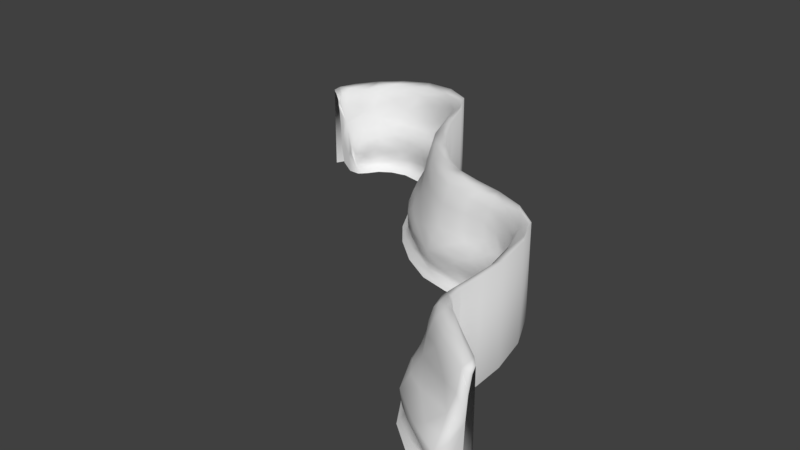 # Source: rockWall_02_meshed.blend  (saved by Blender 2.78.0; exported with 4.5.12 LTS)
import bpy
from mathutils import Matrix  # noqa: F401  (used for matrix-valued properties, if any)

bpy.ops.wm.read_factory_settings(use_empty=True)
scene = bpy.context.scene
scene.name = 'Scene'

# ---- collections
col_collection_1 = bpy.data.collections.new('Collection 1'); scene.collection.children.link(col_collection_1)

# ---- world
world_world = bpy.data.worlds.new('World'); scene.world = world_world
world_world.color = (0.05088, 0.05088, 0.05088)
world_world.use_sun_shadow = False
world_world.sun_shadow_jitter_overblur = 0.0
world_world.cycles.sampling_method = 'MANUAL'

# ---- meshes
me_cube = bpy.data.meshes.new('Cube')
me_cube.from_pydata([(15.69, 9.067, 12.34), (24.15, 5.737, 26.15), (23.14, 11.99, 26.27), (6.891, 13.9, 4.108), (10.04, 13.4, 1.436), (9.552, 12.35, 7.682), (13.37, 16.93, 18.02), (9.877, 19.32, 21.03), (6.535, 13.29, -2.21), (9.748, 13.02, -1.449), (15.28, 19.11, 24.82), (11.73, 22.63, 25.59), (14.21, 8.312, 3.602), (16.52, 4.714, 1.43), (21.36, 5.217, 18.71), (18.75, -12.97, 19.38), (6.329, 22.83, 21.81), (6.557, 23.8, 21.22), (5.244, 18.66, 3.015), (4.673, 16.49, 3.78), (-0.5127, -19.7, 1.64), (6.489, -18.58, 10.66), (-0.3649, -20.02, 8.604), (9.421, -21.38, 18.99), (2.937, -24.01, 23.35), (18.89, -5.903, 14.04), (-10.8, -29.46, 18.7), (-15.46, -33.48, 23.05), (-12.81, -24.69, -1.298), (-18.85, -27.37, -2.08), (-12.89, -34.8, 28.19), (5.889, -17.44, -1.295), (-28.36, -37.99, -1.367), (-34.12, -44.05, -2.228), (-25.73, -47.54, 27.17), (-12.32, -25.39, 8.611), (-12.65, -25.15, 1.611), (-18.21, -28.01, 3.824), (-39.45, -57.41, -2.229), (-28.36, -58.27, 27.3), (-30.2, -63.68, 26.16), (-32.89, -46.82, 11.01), (-32.96, -44.96, 1.574), (-28.43, -38.08, 3.809), (-39.08, -77.85, 14.05), (-38.72, -73.03, 12.38), (-33.75, -81.16, 26.77), (-37.98, -57.6, 9.679), (-38.56, -63.56, 3.499), (-36.39, -63.81, 12.72), (-35.38, -74.22, 18.35), (-36.83, -79.52, 22.0), (-39.8, -73.41, 1.432), (-41.76, -76.49, 3.626), (-74.78, -84.57, 1.438), (-68.99, -84.62, 3.57), (-55.39, -91.42, 27.45), (-56.81, -82.45, -2.156), (-50.09, -81.6, -1.298), (-55.93, -87.91, 18.69), (-47.34, -86.98, 22.69), (-49.98, -81.4, 7.851), (-56.8, -84.43, 10.55), (-91.88, -88.04, 1.818), (-86.58, -85.56, 3.965), (-86.56, -85.78, 8.462), (-68.82, -84.62, -1.436), (-102.8, -97.53, 4.348), (-106.8, -105.6, 1.762), (15.45, -7.286, 2.672), (-101.9, -107.4, 19.0), (-84.21, -94.55, 28.61), (-87.69, -94.41, 27.85), (-85.83, -85.39, -1.466), (-91.88, -86.62, -2.195), (-109.4, -113.7, 1.02), (-108.2, -114.0, 11.6), (-102.4, -115.1, 26.61), (-97.97, -109.5, 27.65), (-106.4, -105.5, 9.582), (-95.35, -102.6, 27.83), (-102.0, -97.31, -1.496), (-107.8, -104.8, -2.227), (19.06, 5.308, 14.04), (14.51, 7.797, -1.475), (15.26, 3.804, -2.198), (13.92, 8.047, 7.183), (15.87, 4.502, 9.28), (19.78, 10.47, 21.68), (14.93, -7.265, 8.954), (9.692, 15.07, 11.83), (21.65, -6.497, 23.07), (23.21, -10.78, 28.26), (4.736, 16.73, 7.213), (6.747, 24.43, 21.91), (6.163, 22.52, 17.43), (6.015, 21.87, 8.331), (5.873, -17.19, 3.846), (15.45, -11.5, 13.0), (14.8, -7.298, -1.726), (-33.41, -61.07, 19.78), (-6.686, -32.77, 29.34), (7.745, -20.05, 13.66), (12.6, -25.0, 29.71), (4.484, -26.0, 28.85), (-1.475, -18.44, -2.152), (-20.6, -43.63, 28.32), (-17.53, -30.72, 11.36), (-27.65, -44.7, 20.08), (-38.64, -63.77, -1.51), (-72.85, -93.53, 28.22), (-28.7, -39.43, 8.636), (-41.09, -72.68, -2.221), (-41.6, -76.15, -1.346), (-32.5, -74.7, 26.09), (-38.97, -63.27, 7.142), (-37.91, -57.38, 1.432), (-49.12, -84.07, 13.69), (-46.13, -90.42, 27.44), (-40.6, -72.68, 7.128), (-41.94, -76.23, 9.327), (-49.78, -81.45, 3.699), (-56.31, -83.83, 1.553), (-72.42, -88.87, 20.21), (-74.57, -82.96, -2.193), (-72.08, -85.24, 9.508), (-96.96, -100.9, 23.03), (-91.01, -89.26, 11.58), (-89.3, -92.75, 23.05), (-85.3, -89.56, 18.31), (-107.3, -114.2, 5.619), (-105.3, -114.6, 18.31), (-103.7, -114.9, 22.1), (-109.7, -113.6, -2.266), (-99.92, -98.95, 12.3), (23.75, 8.604, 26.21), (8.39, 13.76, 2.644), (11.7, 18.07, 19.54), (13.71, 20.73, 25.2), (12.02, 10.87, 7.655), (15.34, 6.632, 2.526), (25.72, 9.916, 27.39), (15.86, 6.401, -0.387), (20.62, 7.738, 20.35), (15.17, -8.598, 11.5), (20.15, -9.869, 21.41), (6.96, 20.99, 20.47), (6.492, 23.47, 21.29), (6.26, 22.75, 19.5), (5.783, 20.82, 5.849), (4.828, 17.08, 4.71), (4.892, 17.36, 6.335), (2.673, -18.49, 2.765), (3.29, -19.48, 9.803), (15.42, -18.41, 20.34), (6.141, -22.66, 21.09), (19.1, -9.344, 15.88), (16.18, -0.5953, -1.899), (15.66, -7.573, -0.03071), (-13.35, -31.62, 20.97), (-15.81, -26.03, -1.654), (10.16, -27.3, 30.54), (6.992, -21.29, 15.4), (8.482, -25.56, 29.27), (11.31, -13.76, -1.563), (1.222, -16.66, -2.901), (2.156, -17.96, -1.761), (-31.16, -40.83, -1.83), (-37.74, -50.89, -2.035), (-23.02, -45.34, 27.73), (-8.331, -35.76, 30.0), (-13.82, -26.13, -0.1794), (-14.33, -30.44, 14.54), (-31.77, -61.67, 24.25), (-33.71, -68.6, 19.52), (-40.59, -60.5, -2.983), (-29.28, -60.87, 26.73), (-30.46, -69.25, 26.16), (-23.29, -32.35, 3.31), (-30.78, -41.68, 2.707), (-41.25, -74.18, -1.807), (-32.92, -77.61, 26.53), (-38.73, -75.22, 13.36), (-38.69, -60.23, 8.192), (-37.88, -60.58, -0.4008), (-34.99, -61.81, 15.13), (-39.43, -68.69, 7.469), (-40.79, -75.04, 2.539), (-72.27, -86.89, 14.1), (-71.89, -84.61, 2.505), (-62.93, -84.85, 2.541), (-51.03, -91.05, 27.54), (-53.67, -82.08, -1.742), (-44.68, -79.06, -1.47), (-51.73, -87.58, 20.9), (-53.29, -84.3, 12.54), (-44.42, -79.42, 3.181), (-52.93, -82.61, 2.643), (-89.41, -86.84, 3.002), (-72.59, -91.12, 25.65), (-80.16, -93.36, 28.31), (-71.64, -83.78, -1.819), (-71.85, -85.0, -0.338), (-64.01, -89.24, 19.96), (-79.91, -84.77, 9.109), (-104.8, -101.6, 3.058), (-105.3, -101.3, 6.936), (-100.7, -103.5, 15.31), (-89.18, -87.37, 9.941), (-87.67, -89.33, 14.43), (-85.62, -94.36, 28.24), (-88.67, -85.92, -1.841), (-93.15, -95.44, 22.04), (-108.6, -113.9, -1.271), (-108.5, -113.9, 2.633), (-104.5, -114.8, 20.1), (-108.3, -114.0, 9.268), (-101.3, -115.3, 26.41), (-101.3, -113.7, 26.95), (-108.8, -111.7, 10.75), (-97.33, -103.2, 26.23), (-104.8, -100.9, -1.86), (13.43, 5.387, -2.907), (21.67, 8.217, 24.48), (15.51, 6.507, 10.91), (14.32, 7.21, 5.578), (17.01, -0.2218, 2.279), (16.46, -0.2297, 9.014), (21.77, -9.288, 26.35), (7.49, 11.77, -2.964), (9.478, 13.8, -0.36), (12.22, 10.89, -1.642), (16.93, 14.57, 19.67), (19.54, 16.63, 25.39), (13.64, 12.64, 12.29), (12.44, 11.4, 2.512), (19.64, 0.1465, 13.81), (25.45, -0.9933, 27.2), (22.62, -0.09329, 20.74), (14.55, 22.99, 26.39), (5.075, 15.23, 4.477), (6.254, 22.86, 4.971), (6.477, 23.83, 18.63), (7.352, 26.7, 25.34), (5.097, 18.04, -3.004), (4.922, 14.83, -0.5351), (11.54, -14.19, 9.403), (25.32, -11.62, 29.48), (13.41, -6.742, -2.917), (-15.56, -26.18, 6.071), (-7.039, -21.9, 2.115), (-6.517, -22.75, 9.266), (-1.553, -29.1, 29.17), (2.417, -18.11, 6.07), (-30.11, -45.25, 14.57), (-23.39, -34.37, 10.02), (-17.19, -39.01, 28.26), (-23.78, -32.02, -1.706), (-28.02, -52.88, 27.24), (-32.16, -52.74, 19.76), (-29.87, -39.77, 6.062), (-37.14, -76.3, 15.62), (-40.7, -74.69, 10.98), (-38.85, -61.88, 5.485), (-44.68, -79.31, 8.758), (-42.86, -81.47, 13.73), (-40.65, -83.88, 21.42), (-38.5, -86.49, 26.78), (-42.73, -74.03, -2.931), (-34.93, -77.31, 24.74), (-41.29, -74.53, 5.503), (-73.16, -96.03, 29.35), (-64.04, -85.64, 9.906), (-64.01, -93.43, 28.04), (-50.03, -92.89, 28.22), (-51.16, -88.94, 25.78), (-51.65, -81.67, 5.757), (-88.08, -85.89, 6.254), (-79.93, -88.44, 19.6), (-71.59, -82.2, -2.941), (-97.44, -91.3, 3.079), (-95.87, -92.71, 11.46), (-91.14, -97.51, 28.03), (-97.25, -90.61, -1.836), (-89.6, -84.76, -2.906), (-88.67, -87.06, -0.2793), (-104.3, -114.8, 4.981), (-103.3, -115.0, 19.64), (-109.1, -113.8, -2.982), (-110.6, -111.2, -2.073), (-104.0, -101.7, -0.3354), (17.3, 7.479, 13.34), (14.95, 5.634, -1.843), (8.123, 12.91, 6.204), (8.975, 13.26, 9.206), (11.29, 16.66, 14.97), (8.007, 13.23, -1.821), (12.31, 19.11, 23.47), (14.88, 6.315, 8.069), (19.93, 6.414, 15.71), (6.003, 16.42, 10.35), (7.878, 23.51, 24.44), (6.548, 23.71, 20.62), (7.067, 25.74, 24.31), (5.971, 21.8, 13.44), (11.77, -13.83, 3.048), (-4.129, -26.28, 21.01), (5.371, -24.3, 27.07), (17.07, -8.876, 13.51), (12.92, -16.72, 13.41), (14.95, -6.997, 5.846), (18.55, -19.99, 29.15), (-21.52, -37.96, 21.06), (-7.448, -21.12, -1.742), (-16.8, -24.7, -2.931), (-9.756, -33.76, 28.76), (-12.75, -32.99, 26.57), (2.992, -18.87, -0.15), (5.354, -19.97, 12.58), (-30.36, -41.72, -0.2228), (-32.6, -40.47, -2.981), (-26.02, -45.39, 25.09), (-14.67, -27.89, 9.984), (-15.48, -26.65, 2.731), (-39.05, -60.63, -1.867), (-39.62, -69.13, -1.884), (-31.03, -43.49, 9.892), (-36.45, -52.03, 9.899), (-21.28, -46.99, 28.97), (-37.04, -68.88, 12.54), (-31.45, -79.0, 27.22), (-36.7, -51.13, 2.026), (-38.26, -60.47, 2.487), (-38.81, -69.17, 2.402), (-26.81, -61.2, 27.91), (-37.39, -60.81, 11.4), (-40.42, -75.01, -0.2743), (-36.09, -76.7, 20.12), (-41.31, -74.3, 8.091), (-80.61, -84.38, 2.594), (-53.59, -80.5, -2.904), (-53.04, -83.07, -0.1959), (-52.32, -85.95, 15.34), (-53.27, -82.71, 9.043), (-85.56, -96.74, 29.37), (-71.19, -84.34, 6.111), (-62.89, -84.11, -1.8), (-80.36, -83.54, -1.821), (-104.7, -112.7, 19.82), (-99.31, -104.1, 21.02), (-87.75, -93.02, 26.26), (-87.5, -91.46, 20.87), (-110.1, -111.4, 2.21), (-103.2, -115.0, 25.51), (-106.3, -114.4, 14.45), (-94.7, -106.9, 27.97), (-103.0, -102.0, 10.93), (-96.72, -106.3, 27.98), (-106.3, -100.5, -2.923), (9.039, 21.32, 23.57), (12.86, 10.64, 9.777), (5.907, 19.92, 14.85), (15.91, -19.69, 26.78), (15.05, -16.63, 15.39), (-4.175, -24.49, 14.07), (9.197, -12.83, -2.925), (-36.37, -51.1, -0.7222), (-22.31, -31.46, 6.616), (0.1512, -31.18, 30.38), (-5.59, -21.54, -0.4771), (-32.8, -70.24, 23.87), (-41.31, -68.69, -2.981), (-37.45, -51.1, 5.829), (-25.28, -53.69, 28.43), (-28.12, -69.6, 27.48), (-38.55, -69.07, -0.3788), (-35.1, -53.76, 13.63), (-39.06, -68.54, 9.961), (-62.35, -87.21, 14.14), (-46.34, -77.61, -2.887), (-44.18, -79.82, 0.3106), (-89.59, -100.1, 29.05), (-81.94, -91.01, 26.03), (-61.31, -84.15, 5.829), (-80.48, -84.78, -0.2586), (-81.33, -86.4, 13.14), (-93.96, -94.65, 16.22), (-105.5, -114.5, -1.0), (-102.3, -115.2, 24.67), (-105.8, -111.2, 14.54), (-103.1, -112.8, 25.77), (5.075, 14.08, -2.996), (6.777, 24.78, 22.89), (9.153, 25.77, 26.12), (6.007, 21.64, -1.008), (11.57, -15.39, 11.84), (19.34, -21.62, 30.3), (14.59, -0.101, -2.902), (-8.212, -20.02, -2.889), (-19.68, -38.71, 26.33), (-24.84, -31.32, -2.979), (-15.43, -41.03, 29.5), (-38.41, -50.68, -2.971), (-30.33, -53.73, 25.31), (-35.34, -69.97, 15.07), (-38.27, -87.42, 27.38), (-39.52, -69.81, 5.022), (-61.83, -90.86, 25.4), (-62.62, -82.2, -2.937), (-92.38, -96.57, 26.04), (-80.55, -82.41, -2.926), (-110.9, -109.9, -2.958), (-98.33, -90.4, -2.898), (17.25, 0.7689, -0.5611), (16.37, 1.63, 5.679), (17.4, 0.1621, 12.03), (21.33, -1.292, 16.49), (23.44, 0.9356, 24.76), (27.6, -0.1521, 28.4), (10.79, 9.439, -2.928), (17.83, 15.22, 23.61), (20.94, 17.87, 26.65), (16.62, 12.93, 15.5), (11.46, 11.32, 5.268), (13.25, 10.95, -0.007427), (5.658, 15.54, 0.4842), (6.126, 14.32, 7.454), (6.268, 23.11, 12.37), (7.28, 26.46, 24.57), (10.25, -14.6, 6.463), (10.83, -15.39, 0.3299), (-7.393, -21.5, 5.375), (-4.649, -28.16, 26.86), (-23.04, -36.92, 14.59), (-22.52, -32.56, 0.0684), (-44.24, -78.42, 6.053), (-44.29, -80.02, 11.75), (-41.71, -82.8, 16.42), (-39.86, -84.88, 25.68), (-63.0, -85.2, -0.2679), (-62.93, -95.67, 29.09), (-79.32, -83.97, 5.442), (-80.71, -95.78, 29.33), (-96.62, -91.61, -0.2582), (-97.36, -90.6, 7.106), (-109.0, -110.2, -0.7383), (-110.6, -111.1, 6.377), (-104.0, -114.9, 12.64), (-99.18, -113.3, 26.85), (25.72, 9.916, -2.982), (10.16, -27.3, -2.982), (-8.331, -35.76, -2.982), (-101.3, -115.3, -2.982), (14.55, 22.99, -2.982), (7.352, 26.7, -2.982), (25.32, -11.62, -2.982), (-73.16, -96.03, -2.982), (-50.03, -92.89, -2.982), (-21.28, -46.99, -2.982), (-31.45, -79.0, -2.982), (-26.81, -61.2, -2.982), (-85.56, -96.74, -2.982), (-94.7, -106.9, -2.982), (0.1512, -31.18, -2.982), (-25.28, -53.69, -2.982), (-28.12, -69.6, -2.982), (-89.59, -100.1, -2.982), (9.153, 25.77, -2.982), (19.34, -21.62, -2.982), (-15.43, -41.03, -2.982), (-38.27, -87.42, -2.982), (27.6, -0.1521, -2.982), (20.94, 17.87, -2.982), (-62.93, -95.67, -2.982), (-80.71, -95.78, -2.982), (-99.18, -113.3, -2.982)], [], [(0, 291, 422, 234), (0, 234, 360, 224), (0, 224, 415, 291), (1, 135, 420, 223), (1, 223, 417, 237), (1, 237, 418, 135), (2, 135, 418, 141), (2, 141, 421, 233), (2, 233, 420, 135), (3, 136, 423, 293), (3, 293, 426, 240), (3, 240, 425, 136), (4, 136, 425, 230), (4, 230, 424, 235), (4, 235, 423, 136), (5, 294, 426, 293), (5, 293, 423, 139), (5, 139, 360, 294), (6, 137, 361, 295), (6, 295, 422, 232), (6, 232, 420, 137), (7, 137, 420, 297), (7, 297, 359, 146), (7, 146, 361, 137), (8, 229, 419, 296), (8, 296, 425, 245), (8, 245, 391, 229), (9, 231, 424, 230), (9, 230, 425, 296), (9, 296, 419, 231), (10, 138, 359, 297), (10, 297, 420, 233), (10, 233, 421, 138), (11, 138, 421, 239), (11, 239, 393, 301), (11, 301, 359, 138), (12, 140, 414, 225), (12, 225, 423, 235), (12, 235, 424, 140), (13, 140, 424, 142), (13, 142, 413, 226), (13, 226, 414, 140), (14, 143, 422, 299), (14, 299, 416, 238), (14, 238, 417, 143), (15, 156, 363, 154), (15, 154, 362, 145), (15, 145, 416, 156), (16, 146, 359, 301), (16, 301, 393, 147), (16, 147, 361, 146), (17, 302, 428, 303), (17, 303, 392, 148), (17, 148, 361, 302), (18, 149, 394, 244), (18, 244, 391, 150), (18, 150, 361, 149), (19, 150, 391, 245), (19, 245, 425, 151), (19, 151, 361, 150), (20, 317, 369, 250), (20, 250, 431, 152), (20, 152, 430, 317), (21, 153, 364, 318), (21, 318, 395, 246), (21, 246, 429, 153), (22, 253, 431, 251), (22, 251, 364, 153), (22, 153, 429, 253), (23, 155, 362, 154), (23, 154, 363, 162), (23, 162, 364, 155), (24, 155, 364, 306), (24, 306, 432, 307), (24, 307, 362, 155), (25, 156, 416, 236), (25, 236, 415, 308), (25, 308, 363, 156), (26, 159, 432, 306), (26, 306, 364, 172), (26, 172, 433, 159), (27, 159, 433, 312), (27, 312, 399, 316), (27, 316, 432, 159), (28, 171, 369, 313), (28, 313, 398, 160), (28, 160, 434, 171), (29, 160, 398, 314), (29, 314, 400, 257), (29, 257, 434, 160), (30, 315, 432, 316), (30, 316, 399, 256), (30, 256, 401, 315), (31, 166, 369, 317), (31, 317, 430, 164), (31, 164, 365, 166), (32, 167, 366, 319), (32, 319, 434, 257), (32, 257, 400, 167), (33, 167, 400, 320), (33, 320, 402, 168), (33, 168, 366, 167), (34, 169, 399, 321), (34, 321, 403, 258), (34, 258, 373, 169), (35, 249, 367, 322), (35, 322, 364, 251), (35, 251, 431, 249), (36, 171, 434, 323), (36, 323, 431, 250), (36, 250, 369, 171), (37, 178, 367, 249), (37, 249, 431, 323), (37, 323, 434, 178), (38, 324, 366, 168), (38, 168, 402, 175), (38, 175, 371, 324), (39, 176, 374, 334), (39, 334, 373, 258), (39, 258, 403, 176), (40, 176, 403, 173), (40, 173, 370, 177), (40, 177, 374, 176), (41, 326, 372, 327), (41, 327, 376, 254), (41, 254, 433, 326), (42, 179, 434, 319), (42, 319, 366, 331), (42, 331, 372, 179), (43, 179, 372, 260), (43, 260, 367, 178), (43, 178, 434, 179), (44, 265, 437, 261), (44, 261, 404, 182), (44, 182, 436, 265), (45, 182, 404, 329), (45, 329, 377, 262), (45, 262, 436, 182), (46, 330, 374, 181), (46, 181, 438, 267), (46, 267, 405, 330), (47, 183, 377, 335), (47, 335, 376, 327), (47, 327, 372, 183), (48, 332, 375, 333), (48, 333, 406, 263), (48, 263, 372, 332), (49, 185, 376, 335), (49, 335, 377, 329), (49, 329, 404, 185), (50, 337, 370, 174), (50, 174, 404, 261), (50, 261, 437, 337), (51, 269, 370, 337), (51, 337, 437, 266), (51, 266, 438, 269), (52, 333, 375, 336), (52, 336, 380, 187), (52, 187, 406, 333), (53, 187, 380, 196), (53, 196, 435, 270), (53, 270, 406, 187), (54, 202, 384, 339), (54, 339, 441, 189), (54, 189, 439, 202), (55, 190, 439, 189), (55, 189, 441, 345), (55, 345, 383, 190), (56, 275, 407, 273), (56, 273, 440, 191), (56, 191, 438, 275), (57, 192, 379, 340), (57, 340, 408, 346), (57, 346, 439, 192), (58, 192, 439, 341), (58, 341, 380, 193), (58, 193, 379, 192), (59, 194, 437, 342), (59, 342, 378, 203), (59, 203, 407, 194), (60, 194, 407, 275), (60, 275, 438, 266), (60, 266, 437, 194), (61, 264, 435, 276), (61, 276, 383, 343), (61, 343, 436, 264), (62, 195, 436, 343), (62, 343, 383, 272), (62, 272, 378, 195), (63, 198, 384, 285), (63, 285, 443, 280), (63, 280, 444, 198), (64, 198, 444, 277), (64, 277, 441, 339), (64, 339, 384, 198), (65, 208, 385, 204), (65, 204, 441, 277), (65, 277, 444, 208), (66, 202, 439, 346), (66, 346, 408, 201), (66, 201, 384, 202), (67, 205, 446, 206), (67, 206, 444, 280), (67, 280, 443, 205), (68, 290, 445, 352), (68, 352, 446, 205), (68, 205, 443, 290), (69, 310, 414, 226), (69, 226, 413, 158), (69, 158, 430, 305), (69, 305, 429, 310), (70, 207, 389, 348), (70, 348, 390, 349), (70, 349, 386, 207), (71, 210, 381, 344), (71, 344, 442, 200), (71, 200, 382, 210), (72, 210, 382, 350), (72, 350, 409, 282), (72, 282, 381, 210), (73, 285, 384, 347), (73, 347, 410, 211), (73, 211, 443, 285), (74, 211, 410, 284), (74, 284, 412, 283), (74, 283, 443, 211), (75, 214, 446, 352), (75, 352, 445, 213), (75, 213, 387, 214), (76, 216, 447, 354), (76, 354, 389, 219), (76, 219, 446, 216), (77, 217, 448, 218), (77, 218, 390, 353), (77, 353, 388, 217), (78, 355, 381, 357), (78, 357, 390, 218), (78, 218, 448, 355), (79, 219, 389, 356), (79, 356, 444, 206), (79, 206, 446, 219), (80, 220, 390, 357), (80, 357, 381, 282), (80, 282, 409, 220), (81, 221, 445, 290), (81, 290, 443, 283), (81, 283, 412, 221), (82, 221, 412, 358), (82, 358, 411, 289), (82, 289, 445, 221), (83, 291, 415, 236), (83, 236, 416, 299), (83, 299, 422, 291), (84, 292, 413, 142), (84, 142, 424, 231), (84, 231, 419, 292), (85, 157, 413, 292), (85, 292, 419, 222), (85, 222, 397, 157), (86, 298, 360, 139), (86, 139, 423, 225), (86, 225, 414, 298), (87, 298, 414, 227), (87, 227, 415, 224), (87, 224, 360, 298), (88, 232, 422, 143), (88, 143, 417, 223), (88, 223, 420, 232), (89, 310, 429, 246), (89, 246, 395, 144), (89, 144, 415, 227), (89, 227, 414, 310), (90, 295, 361, 300), (90, 300, 426, 294), (90, 294, 360, 234), (90, 234, 422, 295), (91, 238, 416, 145), (91, 145, 362, 228), (91, 228, 417, 238), (92, 237, 417, 228), (92, 228, 362, 311), (92, 311, 396, 247), (92, 247, 418, 237), (93, 300, 361, 151), (93, 151, 425, 240), (93, 240, 426, 300), (94, 302, 361, 147), (94, 147, 393, 243), (94, 243, 428, 302), (95, 304, 361, 148), (95, 148, 392, 242), (95, 242, 427, 304), (96, 149, 361, 304), (96, 304, 427, 241), (96, 241, 394, 149), (97, 305, 430, 152), (97, 152, 431, 253), (97, 253, 429, 305), (98, 309, 363, 308), (98, 308, 415, 144), (98, 144, 395, 309), (99, 248, 365, 164), (99, 164, 430, 158), (99, 158, 413, 157), (99, 157, 397, 248), (100, 259, 376, 185), (100, 185, 404, 174), (100, 174, 370, 173), (100, 173, 403, 259), (101, 315, 401, 170), (101, 170, 368, 252), (101, 252, 432, 315), (102, 318, 364, 162), (102, 162, 363, 309), (102, 309, 395, 318), (103, 163, 368, 161), (103, 161, 396, 311), (103, 311, 362, 163), (104, 163, 362, 307), (104, 307, 432, 252), (104, 252, 368, 163), (105, 166, 365, 165), (105, 165, 398, 313), (105, 313, 369, 166), (106, 169, 373, 328), (106, 328, 401, 256), (106, 256, 399, 169), (107, 322, 367, 255), (107, 255, 433, 172), (107, 172, 364, 322), (108, 312, 433, 254), (108, 254, 376, 259), (108, 259, 403, 321), (108, 321, 399, 312), (109, 324, 371, 325), (109, 325, 375, 184), (109, 184, 366, 324), (110, 271, 440, 273), (110, 273, 407, 199), (110, 199, 382, 200), (110, 200, 442, 271), (111, 326, 433, 255), (111, 255, 367, 260), (111, 260, 372, 326), (112, 180, 375, 325), (112, 325, 371, 268), (112, 268, 379, 180), (113, 180, 379, 193), (113, 193, 380, 336), (113, 336, 375, 180), (114, 269, 438, 181), (114, 181, 374, 177), (114, 177, 370, 269), (115, 183, 372, 263), (115, 263, 406, 186), (115, 186, 377, 183), (116, 332, 372, 331), (116, 331, 366, 184), (116, 184, 375, 332), (117, 342, 437, 265), (117, 265, 436, 195), (117, 195, 378, 342), (118, 191, 440, 274), (118, 274, 405, 267), (118, 267, 438, 191), (119, 338, 377, 186), (119, 186, 406, 270), (119, 270, 435, 338), (120, 338, 435, 264), (120, 264, 436, 262), (120, 262, 377, 338), (121, 196, 380, 197), (121, 197, 383, 276), (121, 276, 435, 196), (122, 197, 380, 341), (122, 341, 439, 190), (122, 190, 383, 197), (123, 188, 385, 278), (123, 278, 382, 199), (123, 199, 407, 203), (123, 203, 378, 188), (124, 347, 384, 201), (124, 201, 408, 279), (124, 279, 410, 347), (125, 272, 383, 345), (125, 345, 441, 204), (125, 204, 385, 188), (125, 188, 378, 272), (126, 349, 390, 220), (126, 220, 409, 212), (126, 212, 386, 349), (127, 209, 385, 208), (127, 208, 444, 281), (127, 281, 386, 209), (128, 351, 386, 212), (128, 212, 409, 350), (128, 350, 382, 351), (129, 351, 382, 278), (129, 278, 385, 209), (129, 209, 386, 351), (130, 216, 446, 214), (130, 214, 387, 286), (130, 286, 447, 216), (131, 215, 390, 348), (131, 348, 389, 354), (131, 354, 447, 215), (132, 353, 390, 215), (132, 215, 447, 287), (132, 287, 388, 353), (133, 213, 445, 289), (133, 289, 411, 288), (133, 288, 387, 213), (134, 356, 389, 207), (134, 207, 386, 281), (134, 281, 444, 356), (440, 271, 456, 473), (141, 418, 471, 449), (373, 334, 460, 464), (330, 405, 470, 459), (271, 442, 474, 456), (334, 374, 465, 460), (161, 368, 463, 450), (393, 239, 453, 467), (401, 328, 458, 469), (396, 161, 450, 468), (239, 421, 472, 453), (418, 247, 455, 471), (328, 373, 464, 458), (448, 217, 452, 475), (243, 393, 467, 454), (247, 396, 468, 455), (381, 355, 462, 466), (368, 170, 451, 463), (442, 344, 461, 474), (274, 440, 473, 457), (355, 448, 475, 462), (170, 401, 469, 451), (344, 381, 466, 461), (421, 141, 449, 472), (374, 330, 459, 465), (405, 274, 457, 470)])
me_cube.polygons.foreach_set('use_smooth', [True] * 441)
_uv = me_cube.uv_layers.new(name='UVMap')
_uv.uv.foreach_set('vector', [0.8315, 0.08617, 0.8646, 0.09107, 0.805, 0.1065, 0.7749, 0.08774, 0.8315, 0.08617, 0.7749, 0.08774, 0.7849, 0.07235, 0.8541, 0.0765, 0.8315, 0.08617, 0.8541, 0.0765, 0.9371, 0.07859, 0.8646, 0.09107, 0.9609, 0.1619, 0.9284, 0.1641, 0.7998, 0.1526, 0.9095, 0.1537, 0.1744, 0.02305, 0.2151, 0.02255, 0.1763, 0.04549, 0.129, 0.04526, 0.1744, 0.02305, 0.129, 0.04526, 0.109, 0.03362, 0.1864, 0.01289, 0.201, 0.001353, 0.1864, 0.01289, 0.109, 0.03362, 0.1691, 0.0, 0.8888, 0.1668, 0.9368, 0.1723, 0.808, 0.1723, 0.8048, 0.164, 0.8888, 0.1668, 0.8048, 0.164, 0.7998, 0.1526, 0.9284, 0.1641, 0.6871, 0.04171, 0.7033, 0.03427, 0.761, 0.04789, 0.7109, 0.05281, 0.6871, 0.04171, 0.7109, 0.05281, 0.677, 0.05984, 0.6553, 0.04397, 0.6871, 0.04171, 0.6553, 0.04397, 0.6559, 0.02282, 0.7033, 0.03427, 0.7234, 0.02812, 0.7033, 0.03427, 0.6559, 0.02282, 0.7125, 0.01847, 0.7234, 0.02812, 0.7125, 0.01847, 0.7802, 0.01976, 0.7688, 0.03341, 0.7234, 0.02812, 0.7688, 0.03341, 0.761, 0.04789, 0.7033, 0.03427, 0.7323, 0.06097, 0.7182, 0.06967, 0.677, 0.05984, 0.7109, 0.05281, 0.7323, 0.06097, 0.7109, 0.05281, 0.761, 0.04789, 0.7726, 0.0607, 0.7323, 0.06097, 0.7726, 0.0607, 0.7849, 0.07235, 0.7182, 0.06967, 0.7331, 0.1219, 0.7052, 0.1303, 0.6238, 0.104, 0.7122, 0.1043, 0.7331, 0.1219, 0.7122, 0.1043, 0.805, 0.1065, 0.7945, 0.1305, 0.7331, 0.1219, 0.7945, 0.1305, 0.7998, 0.1526, 0.7052, 0.1303, 0.6748, 0.1386, 0.7052, 0.1303, 0.7998, 0.1526, 0.7037, 0.1526, 0.6748, 0.1386, 0.7037, 0.1526, 0.6478, 0.1535, 0.6275, 0.1356, 0.6748, 0.1386, 0.6275, 0.1356, 0.6238, 0.104, 0.7052, 0.1303, 0.6857, 0.006898, 0.7102, 0.002073, 0.7677, 0.001846, 0.7019, 0.009551, 0.6857, 0.006898, 0.7019, 0.009551, 0.6559, 0.02282, 0.6546, 0.01648, 0.6857, 0.006898, 0.6546, 0.01648, 0.6622, 0.002653, 0.7102, 0.002073, 0.7224, 0.0121, 0.7691, 0.01046, 0.7802, 0.01976, 0.7125, 0.01847, 0.7224, 0.0121, 0.7125, 0.01847, 0.6559, 0.02282, 0.7019, 0.009551, 0.7224, 0.0121, 0.7019, 0.009551, 0.7677, 0.001846, 0.7691, 0.01046, 0.7355, 0.161, 0.7034, 0.1637, 0.6478, 0.1535, 0.7037, 0.1526, 0.7355, 0.161, 0.7037, 0.1526, 0.7998, 0.1526, 0.8048, 0.164, 0.7355, 0.161, 0.8048, 0.164, 0.808, 0.1723, 0.7034, 0.1637, 0.6642, 0.1665, 0.7034, 0.1637, 0.808, 0.1723, 0.6905, 0.1722, 0.6642, 0.1665, 0.6905, 0.1722, 0.6066, 0.1706, 0.6145, 0.1594, 0.6642, 0.1665, 0.6145, 0.1594, 0.6478, 0.1535, 0.7034, 0.1637, 0.8184, 0.03773, 0.8462, 0.0311, 0.9081, 0.04487, 0.8315, 0.04765, 0.8184, 0.03773, 0.8315, 0.04765, 0.761, 0.04789, 0.7688, 0.03341, 0.8184, 0.03773, 0.7688, 0.03341, 0.7802, 0.01976, 0.8462, 0.0311, 0.8767, 0.02421, 0.8462, 0.0311, 0.7802, 0.01976, 0.8522, 0.01536, 0.8767, 0.02421, 0.8522, 0.01536, 0.9221, 0.01079, 0.931, 0.02534, 0.8767, 0.02421, 0.931, 0.02534, 0.9081, 0.04487, 0.8462, 0.0311, 0.9324, 0.1201, 0.9008, 0.1305, 0.805, 0.1065, 0.904, 0.1042, 0.9324, 0.1201, 0.904, 0.1042, 0.9951, 0.1032, 0.9993, 0.1276, 0.9324, 0.1201, 0.9993, 0.1276, 1.0, 0.1505, 0.9008, 0.1305, 0.209, 0.1206, 0.2691, 0.1055, 0.2605, 0.1501, 0.1858, 0.1546, 0.209, 0.1206, 0.1858, 0.1546, 0.09279, 0.1563, 0.1894, 0.1023, 0.209, 0.1206, 0.1894, 0.1023, 0.2853, 0.06449, 0.2691, 0.1055, 0.6035, 0.144, 0.6275, 0.1356, 0.6478, 0.1535, 0.6145, 0.1594, 0.8055, 0.2327, 0.7999, 0.2157, 0.8174, 0.2014, 0.8174, 0.2334, 0.6035, 0.144, 0.5986, 0.1417, 0.6238, 0.104, 0.6275, 0.1356, 0.8115, 0.2743, 0.8151, 0.2714, 0.8174, 0.298, 0.8108, 0.2945, 0.8115, 0.2743, 0.8108, 0.2945, 0.8101, 0.285, 0.8121, 0.2632, 0.8115, 0.2743, 0.8121, 0.2632, 0.8174, 0.2334, 0.8151, 0.2714, 0.7543, 0.2024, 0.7337, 0.217, 0.7023, 0.183, 0.7447, 0.1723, 0.7543, 0.2024, 0.7447, 0.1723, 0.7898, 0.1737, 0.7807, 0.2105, 0.7543, 0.2024, 0.7807, 0.2105, 0.7696, 0.2624, 0.7337, 0.217, 0.7859, 0.2057, 0.7807, 0.2105, 0.7898, 0.1737, 0.7898, 0.1854, 0.8275, 0.2771, 0.8275, 0.3024, 0.8174, 0.2959, 0.8257, 0.2623, 0.7859, 0.2057, 0.7818, 0.2186, 0.7696, 0.2624, 0.7807, 0.2105, 0.4855, 0.2234, 0.5008, 0.2077, 0.5238, 0.2502, 0.4926, 0.2562, 0.4855, 0.2234, 0.4926, 0.2562, 0.4518, 0.2551, 0.4643, 0.2065, 0.4855, 0.2234, 0.4643, 0.2065, 0.4815, 0.1646, 0.5008, 0.2077, 0.3452, 0.1907, 0.364, 0.2064, 0.3125, 0.253, 0.3178, 0.2, 0.3452, 0.1907, 0.3178, 0.2, 0.3248, 0.1588, 0.3623, 0.1547, 0.3452, 0.1907, 0.3623, 0.1547, 0.4044, 0.1619, 0.364, 0.2064, 0.3904, 0.2223, 0.4225, 0.205, 0.4518, 0.2551, 0.3917, 0.2558, 0.3904, 0.2223, 0.3917, 0.2558, 0.3125, 0.253, 0.364, 0.2064, 0.3904, 0.2223, 0.364, 0.2064, 0.4044, 0.1619, 0.4225, 0.205, 0.2125, 0.1891, 0.1905, 0.2057, 0.09279, 0.1563, 0.1858, 0.1546, 0.2125, 0.1891, 0.1858, 0.1546, 0.2605, 0.1501, 0.2693, 0.1986, 0.2125, 0.1891, 0.2693, 0.1986, 0.3125, 0.253, 0.1905, 0.2057, 0.1658, 0.2224, 0.1905, 0.2057, 0.3125, 0.253, 0.2122, 0.2582, 0.1658, 0.2224, 0.2122, 0.2582, 0.1282, 0.2662, 0.1066, 0.2136, 0.1658, 0.2224, 0.1066, 0.2136, 0.09279, 0.1563, 0.1905, 0.2057, 0.3082, 0.09285, 0.2691, 0.1055, 0.2853, 0.06449, 0.3327, 0.06562, 0.3082, 0.09285, 0.3327, 0.06562, 0.3643, 0.07425, 0.3097, 0.1117, 0.3082, 0.09285, 0.3097, 0.1117, 0.2605, 0.1501, 0.2691, 0.1055, 0.2533, 0.2963, 0.223, 0.3138, 0.1282, 0.2662, 0.2122, 0.2582, 0.2533, 0.2963, 0.2122, 0.2582, 0.3125, 0.253, 0.3172, 0.3144, 0.2533, 0.2963, 0.3172, 0.3144, 0.3204, 0.3726, 0.223, 0.3138, 0.195, 0.3285, 0.223, 0.3138, 0.3204, 0.3726, 0.2244, 0.3695, 0.195, 0.3285, 0.2244, 0.3695, 0.1446, 0.3644, 0.1405, 0.3156, 0.195, 0.3285, 0.1405, 0.3156, 0.1282, 0.2662, 0.223, 0.3138, 0.5469, 0.2897, 0.5296, 0.2989, 0.5238, 0.2502, 0.5488, 0.2556, 0.5469, 0.2897, 0.5488, 0.2556, 0.5711, 0.2543, 0.5566, 0.3062, 0.5469, 0.2897, 0.5566, 0.3062, 0.5304, 0.3569, 0.5296, 0.2989, 0.5673, 0.3229, 0.5566, 0.3062, 0.5711, 0.2543, 0.5824, 0.3048, 0.5673, 0.3229, 0.5824, 0.3048, 0.5841, 0.3612, 0.5606, 0.3599, 0.5673, 0.3229, 0.5606, 0.3599, 0.5304, 0.3569, 0.5566, 0.3062, 0.1122, 0.3231, 0.09783, 0.3072, 0.1282, 0.2662, 0.1405, 0.3156, 0.1122, 0.3231, 0.1405, 0.3156, 0.1446, 0.3644, 0.1091, 0.3559, 0.1122, 0.3231, 0.1091, 0.3559, 0.07839, 0.3573, 0.09783, 0.3072, 0.5119, 0.1915, 0.5288, 0.2075, 0.5238, 0.2502, 0.5008, 0.2077, 0.5119, 0.1915, 0.5008, 0.2077, 0.4815, 0.1646, 0.5117, 0.1568, 0.5119, 0.1915, 0.5117, 0.1568, 0.5408, 0.1611, 0.5288, 0.2075, 0.548, 0.4008, 0.5524, 0.4227, 0.5145, 0.4832, 0.5246, 0.423, 0.548, 0.4008, 0.5246, 0.423, 0.5304, 0.3569, 0.5606, 0.3599, 0.548, 0.4008, 0.5606, 0.3599, 0.5841, 0.3612, 0.5524, 0.4227, 0.555, 0.4468, 0.5524, 0.4227, 0.5841, 0.3612, 0.5742, 0.4269, 0.555, 0.4468, 0.5742, 0.4269, 0.5532, 0.4897, 0.5376, 0.4878, 0.555, 0.4468, 0.5376, 0.4878, 0.5145, 0.4832, 0.5524, 0.4227, 0.1188, 0.4222, 0.1108, 0.4032, 0.1446, 0.3644, 0.1562, 0.4151, 0.1188, 0.4222, 0.1562, 0.4151, 0.1349, 0.4647, 0.1044, 0.4522, 0.1188, 0.4222, 0.1044, 0.4522, 0.07598, 0.4452, 0.1108, 0.4032, 0.4098, 0.2881, 0.4517, 0.3039, 0.4464, 0.3499, 0.3895, 0.3065, 0.4098, 0.2881, 0.3895, 0.3065, 0.3125, 0.253, 0.3917, 0.2558, 0.4098, 0.2881, 0.3917, 0.2558, 0.4518, 0.2551, 0.4517, 0.3039, 0.5056, 0.2901, 0.5296, 0.2989, 0.5304, 0.3569, 0.4943, 0.3064, 0.5056, 0.2901, 0.4943, 0.3064, 0.4518, 0.2551, 0.4926, 0.2562, 0.5056, 0.2901, 0.4926, 0.2562, 0.5238, 0.2502, 0.5296, 0.2989, 0.4836, 0.3216, 0.4905, 0.358, 0.4464, 0.3499, 0.4517, 0.3039, 0.4836, 0.3216, 0.4517, 0.3039, 0.4518, 0.2551, 0.4943, 0.3064, 0.4836, 0.3216, 0.4943, 0.3064, 0.5304, 0.3569, 0.4905, 0.358, 0.5201, 0.5205, 0.501, 0.532, 0.5145, 0.4832, 0.5376, 0.4878, 0.5201, 0.5205, 0.5376, 0.4878, 0.5532, 0.4897, 0.5217, 0.5375, 0.5201, 0.5205, 0.5217, 0.5375, 0.4915, 0.5733, 0.501, 0.532, 0.08337, 0.4753, 0.08374, 0.4894, 0.03503, 0.5204, 0.0583, 0.4814, 0.08337, 0.4753, 0.0583, 0.4814, 0.07598, 0.4452, 0.1044, 0.4522, 0.08337, 0.4753, 0.1044, 0.4522, 0.1349, 0.4647, 0.08374, 0.4894, 0.08338, 0.5043, 0.08374, 0.4894, 0.1349, 0.4647, 0.1222, 0.5025, 0.08338, 0.5043, 0.1222, 0.5025, 0.09674, 0.5411, 0.06207, 0.5279, 0.08338, 0.5043, 0.06207, 0.5279, 0.03503, 0.5204, 0.08374, 0.4894, 0.3626, 0.4499, 0.3844, 0.4299, 0.4305, 0.4854, 0.3688, 0.4844, 0.3626, 0.4499, 0.3688, 0.4844, 0.3074, 0.4855, 0.3116, 0.4324, 0.3626, 0.4499, 0.3116, 0.4324, 0.3204, 0.3726, 0.3844, 0.4299, 0.4965, 0.4452, 0.487, 0.4235, 0.5304, 0.3569, 0.5246, 0.423, 0.4965, 0.4452, 0.5246, 0.423, 0.5145, 0.4832, 0.4787, 0.4839, 0.4965, 0.4452, 0.4787, 0.4839, 0.4305, 0.4854, 0.487, 0.4235, 0.4785, 0.4, 0.487, 0.4235, 0.4305, 0.4854, 0.4466, 0.4116, 0.4785, 0.4, 0.4466, 0.4116, 0.4464, 0.3499, 0.4905, 0.358, 0.4785, 0.4, 0.4905, 0.358, 0.5304, 0.3569, 0.487, 0.4235, 0.2195, 0.5977, 0.2222, 0.6263, 0.1769, 0.6268, 0.198, 0.5839, 0.2195, 0.5977, 0.198, 0.5839, 0.2243, 0.5517, 0.2379, 0.5859, 0.2195, 0.5977, 0.2379, 0.5859, 0.2593, 0.6263, 0.2222, 0.6263, 0.2597, 0.5773, 0.2379, 0.5859, 0.2243, 0.5517, 0.2683, 0.5542, 0.2597, 0.5773, 0.2683, 0.5542, 0.3112, 0.561, 0.2787, 0.5917, 0.2597, 0.5773, 0.2787, 0.5917, 0.2593, 0.6263, 0.2379, 0.5859, 0.01769, 0.5881, 0.01245, 0.5708, 0.03503, 0.5204, 0.03221, 0.5708, 0.01769, 0.5881, 0.03221, 0.5708, 0.03837, 0.626, 0.01256, 0.6272, 0.01769, 0.5881, 0.01256, 0.6272, 0.0, 0.6299, 0.01245, 0.5708, 0.3548, 0.5127, 0.3667, 0.5264, 0.3112, 0.561, 0.3169, 0.5231, 0.3548, 0.5127, 0.3169, 0.5231, 0.3074, 0.4855, 0.3688, 0.4844, 0.3548, 0.5127, 0.3688, 0.4844, 0.4305, 0.4854, 0.3667, 0.5264, 0.4158, 0.5407, 0.4407, 0.5273, 0.4457, 0.564, 0.409, 0.5646, 0.4158, 0.5407, 0.409, 0.5646, 0.3738, 0.5692, 0.3969, 0.5344, 0.4158, 0.5407, 0.3969, 0.5344, 0.4305, 0.4854, 0.4407, 0.5273, 0.2839, 0.5313, 0.2548, 0.5173, 0.3074, 0.4855, 0.3169, 0.5231, 0.2839, 0.5313, 0.3169, 0.5231, 0.3112, 0.561, 0.2683, 0.5542, 0.2839, 0.5313, 0.2683, 0.5542, 0.2243, 0.5517, 0.2548, 0.5173, 0.1636, 0.5682, 0.1325, 0.5804, 0.09674, 0.5411, 0.1647, 0.539, 0.1636, 0.5682, 0.1647, 0.539, 0.2243, 0.5517, 0.198, 0.5839, 0.1636, 0.5682, 0.198, 0.5839, 0.1769, 0.6268, 0.1325, 0.5804, 0.09868, 0.594, 0.06427, 0.5773, 0.09674, 0.5411, 0.1325, 0.5804, 0.09868, 0.594, 0.1325, 0.5804, 0.1769, 0.6268, 0.1021, 0.626, 0.09868, 0.594, 0.1021, 0.626, 0.03837, 0.626, 0.06427, 0.5773, 0.4085, 0.5857, 0.409, 0.5646, 0.4457, 0.564, 0.4271, 0.595, 0.4085, 0.5857, 0.4271, 0.595, 0.413, 0.6281, 0.3905, 0.5957, 0.4085, 0.5857, 0.3905, 0.5957, 0.3738, 0.5692, 0.409, 0.5646, 0.3735, 0.6048, 0.3905, 0.5957, 0.413, 0.6281, 0.3769, 0.6266, 0.3735, 0.6048, 0.3769, 0.6266, 0.3418, 0.6211, 0.3546, 0.5946, 0.3735, 0.6048, 0.3546, 0.5946, 0.3738, 0.5692, 0.3905, 0.5957, 0.4834, 0.7596, 0.4954, 0.751, 0.5247, 0.7819, 0.4886, 0.7799, 0.4834, 0.7596, 0.4886, 0.7799, 0.4477, 0.7728, 0.4591, 0.7488, 0.4834, 0.7596, 0.4591, 0.7488, 0.4635, 0.7193, 0.4954, 0.751, 0.4349, 0.7379, 0.4271, 0.7169, 0.4635, 0.7193, 0.4591, 0.7488, 0.4349, 0.7379, 0.4591, 0.7488, 0.4477, 0.7728, 0.4095, 0.7442, 0.4349, 0.7379, 0.4095, 0.7442, 0.3803, 0.7072, 0.4271, 0.7169, 0.04157, 0.7091, 0.05944, 0.6839, 0.09332, 0.731, 0.05515, 0.7488, 0.04157, 0.7091, 0.05515, 0.7488, 0.02841, 0.7536, 0.02698, 0.6915, 0.04157, 0.7091, 0.02698, 0.6915, 0.03837, 0.626, 0.05944, 0.6839, 0.4786, 0.6859, 0.4638, 0.6727, 0.4719, 0.628, 0.4854, 0.6664, 0.4786, 0.6859, 0.4854, 0.6664, 0.5099, 0.7065, 0.488, 0.7149, 0.4786, 0.6859, 0.488, 0.7149, 0.4635, 0.7193, 0.4638, 0.6727, 0.4476, 0.6575, 0.4638, 0.6727, 0.4635, 0.7193, 0.437, 0.674, 0.4476, 0.6575, 0.437, 0.674, 0.413, 0.6281, 0.4415, 0.6273, 0.4476, 0.6575, 0.4415, 0.6273, 0.4719, 0.628, 0.4638, 0.6727, 0.1747, 0.6992, 0.1322, 0.6818, 0.1769, 0.6268, 0.215, 0.6789, 0.1747, 0.6992, 0.215, 0.6789, 0.2604, 0.7212, 0.18, 0.7339, 0.1747, 0.6992, 0.18, 0.7339, 0.09332, 0.731, 0.1322, 0.6818, 0.09553, 0.6627, 0.1322, 0.6818, 0.09332, 0.731, 0.05944, 0.6839, 0.09553, 0.6627, 0.05944, 0.6839, 0.03837, 0.626, 0.1021, 0.626, 0.09553, 0.6627, 0.1021, 0.626, 0.1769, 0.6268, 0.1322, 0.6818, 0.3255, 0.6539, 0.3036, 0.6256, 0.3418, 0.6211, 0.3582, 0.6616, 0.3255, 0.6539, 0.3582, 0.6616, 0.3803, 0.7072, 0.3155, 0.6709, 0.3255, 0.6539, 0.3155, 0.6709, 0.2593, 0.6263, 0.3036, 0.6256, 0.3006, 0.6905, 0.2624, 0.6765, 0.2593, 0.6263, 0.3155, 0.6709, 0.3006, 0.6905, 0.3155, 0.6709, 0.3803, 0.7072, 0.3291, 0.7222, 0.3006, 0.6905, 0.3291, 0.7222, 0.2604, 0.7212, 0.2624, 0.6765, 0.5229, 0.8364, 0.5034, 0.8222, 0.5247, 0.7819, 0.5439, 0.8212, 0.5229, 0.8364, 0.5439, 0.8212, 0.5526, 0.8689, 0.512, 0.8698, 0.5229, 0.8364, 0.512, 0.8698, 0.4606, 0.8655, 0.5034, 0.8222, 0.4859, 0.8063, 0.5034, 0.8222, 0.4606, 0.8655, 0.4591, 0.8126, 0.4859, 0.8063, 0.4591, 0.8126, 0.4477, 0.7728, 0.4886, 0.7799, 0.4859, 0.8063, 0.4886, 0.7799, 0.5247, 0.7819, 0.5034, 0.8222, 0.4247, 0.8059, 0.4075, 0.8216, 0.3417, 0.788, 0.3974, 0.7772, 0.4247, 0.8059, 0.3974, 0.7772, 0.4477, 0.7728, 0.4591, 0.8126, 0.4247, 0.8059, 0.4591, 0.8126, 0.4606, 0.8655, 0.4075, 0.8216, 0.5013, 0.7387, 0.4954, 0.751, 0.4635, 0.7193, 0.488, 0.7149, 0.5013, 0.7387, 0.488, 0.7149, 0.5099, 0.7065, 0.5194, 0.7457, 0.5013, 0.7387, 0.5194, 0.7457, 0.5247, 0.7819, 0.4954, 0.751, 0.4884, 0.9143, 0.4965, 0.9387, 0.4339, 0.9972, 0.4471, 0.9381, 0.4884, 0.9143, 0.4471, 0.9381, 0.4606, 0.8655, 0.512, 0.8698, 0.4884, 0.9143, 0.512, 0.8698, 0.5526, 0.8689, 0.4965, 0.9387, 0.5049, 0.9625, 0.539, 0.9369, 0.5273, 0.99, 0.4867, 0.998, 0.5049, 0.9625, 0.4867, 0.998, 0.4339, 0.9972, 0.4965, 0.9387, 0.5049, 0.9625, 0.4965, 0.9387, 0.5526, 0.8689, 0.539, 0.9369, 0.4666, 0.1141, 0.4269, 0.1139, 0.4587, 0.07379, 0.4947, 0.07988, 0.4666, 0.1141, 0.4947, 0.07988, 0.5358, 0.07572, 0.5009, 0.1153, 0.4666, 0.1141, 0.5009, 0.1153, 0.4815, 0.1646, 0.4481, 0.1541, 0.4666, 0.1141, 0.4481, 0.1541, 0.4044, 0.1619, 0.4269, 0.1139, 0.2497, 0.9472, 0.3108, 0.928, 0.3079, 0.9779, 0.2274, 0.979, 0.2497, 0.9472, 0.2274, 0.979, 0.1419, 0.9716, 0.2271, 0.9238, 0.2497, 0.9472, 0.2271, 0.9238, 0.3108, 0.867, 0.3108, 0.928, 0.1121, 0.8275, 0.1225, 0.832, 0.1026, 0.8695, 0.09775, 0.8411, 0.1121, 0.8275, 0.09775, 0.8411, 0.08544, 0.8194, 0.107, 0.8078, 0.1121, 0.8275, 0.107, 0.8078, 0.1529, 0.8055, 0.1225, 0.832, 0.1347, 0.8399, 0.1225, 0.832, 0.1529, 0.8055, 0.1617, 0.8349, 0.1347, 0.8399, 0.1617, 0.8349, 0.1663, 0.8664, 0.1316, 0.8651, 0.1347, 0.8399, 0.1316, 0.8651, 0.1026, 0.8695, 0.1225, 0.832, 0.5567, 0.8043, 0.5439, 0.8212, 0.5247, 0.7819, 0.5502, 0.7768, 0.5567, 0.8043, 0.5502, 0.7768, 0.5701, 0.7733, 0.5693, 0.817, 0.5567, 0.8043, 0.5693, 0.817, 0.5526, 0.8689, 0.5439, 0.8212, 0.5822, 0.8318, 0.5693, 0.817, 0.5701, 0.7733, 0.5914, 0.8161, 0.5822, 0.8318, 0.5914, 0.8161, 0.5986, 0.871, 0.5799, 0.8676, 0.5822, 0.8318, 0.5799, 0.8676, 0.5526, 0.8689, 0.5693, 0.817, 0.6454, 0.1946, 0.6537, 0.2042, 0.5986, 0.2227, 0.6138, 0.2007, 0.6454, 0.1946, 0.6138, 0.2007, 0.6176, 0.1861, 0.6598, 0.1832, 0.6454, 0.1946, 0.6598, 0.1832, 0.6971, 0.1876, 0.6537, 0.2042, 0.6431, 0.2527, 0.6467, 0.2402, 0.6928, 0.2625, 0.6625, 0.27, 0.3444, 0.9992, 0.2979, 0.9929, 0.3079, 0.9779, 0.3668, 0.9919, 0.6431, 0.2527, 0.6157, 0.248, 0.5986, 0.2227, 0.6467, 0.2402, 0.8243, 0.2623, 0.8178, 0.2603, 0.8174, 0.2446, 0.8258, 0.2525, 0.1188, 0.9783, 0.1162, 0.9685, 0.1419, 0.9716, 0.1371, 0.9811, 0.6891, 0.3394, 0.6809, 0.3326, 0.6934, 0.3289, 0.7023, 0.3393, 0.1122, 0.939, 0.1072, 0.9163, 0.1026, 0.8695, 0.1164, 0.9212, 0.1122, 0.939, 0.1164, 0.9212, 0.1419, 0.9716, 0.1162, 0.9685, 0.8258, 0.223, 0.8258, 0.2525, 0.8174, 0.2446, 0.8201, 0.2014, 0.3989, 0.9584, 0.3668, 0.9919, 0.3079, 0.9779, 0.3834, 0.9316, 0.3989, 0.9584, 0.3834, 0.9316, 0.4606, 0.8655, 0.4471, 0.9381, 0.3989, 0.9584, 0.4471, 0.9381, 0.4339, 0.9972, 0.3668, 0.9919, 0.1285, 0.9012, 0.154, 0.9116, 0.1419, 0.9716, 0.1164, 0.9212, 0.1285, 0.9012, 0.1164, 0.9212, 0.1026, 0.8695, 0.1316, 0.8651, 0.1285, 0.9012, 0.1316, 0.8651, 0.1663, 0.8664, 0.154, 0.9116, 0.5649, 0.9121, 0.5651, 0.9373, 0.5273, 0.99, 0.539, 0.9369, 0.5649, 0.9121, 0.539, 0.9369, 0.5526, 0.8689, 0.5799, 0.8676, 0.5649, 0.9121, 0.5799, 0.8676, 0.5986, 0.871, 0.5651, 0.9373, 0.5648, 0.9641, 0.5651, 0.9373, 0.5986, 0.871, 0.5862, 0.9413, 0.5648, 0.9641, 0.5862, 0.9413, 0.5644, 0.9963, 0.5468, 1.0, 0.5648, 0.9641, 0.5468, 1.0, 0.5273, 0.99, 0.5651, 0.9373, 0.3522, 0.04675, 0.3762, 0.04461, 0.3643, 0.07425, 0.3327, 0.06562, 0.9048, 0.09395, 0.9616, 0.08909, 0.9951, 0.1032, 0.904, 0.1042, 0.9048, 0.09395, 0.904, 0.1042, 0.805, 0.1065, 0.8646, 0.09107, 0.8236, 0.009974, 0.8494, 0.006547, 0.9221, 0.01079, 0.8522, 0.01536, 0.8236, 0.009974, 0.8522, 0.01536, 0.7802, 0.01976, 0.7691, 0.01046, 0.8236, 0.009974, 0.7691, 0.01046, 0.7677, 0.001846, 0.8494, 0.006547, 0.8704, 0.003389, 0.9236, 0.002104, 0.9221, 0.01079, 0.8494, 0.006547, 0.8704, 0.003389, 0.8494, 0.006547, 0.7677, 0.001846, 0.8353, 0.0, 0.5766, 0.07117, 0.5986, 0.07166, 0.5728, 0.08968, 0.5519, 0.08554, 0.82, 0.0568, 0.8477, 0.0607, 0.7849, 0.07235, 0.7726, 0.0607, 0.82, 0.0568, 0.7726, 0.0607, 0.761, 0.04789, 0.8315, 0.04765, 0.82, 0.0568, 0.8315, 0.04765, 0.9081, 0.04487, 0.8477, 0.0607, 0.8767, 0.0663, 0.8477, 0.0607, 0.9081, 0.04487, 0.9293, 0.06158, 0.8767, 0.0663, 0.9293, 0.06158, 0.9371, 0.07859, 0.8541, 0.0765, 0.8767, 0.0663, 0.8541, 0.0765, 0.7849, 0.07235, 0.8477, 0.0607, 0.8659, 0.1394, 0.7945, 0.1305, 0.805, 0.1065, 0.9008, 0.1305, 0.8659, 0.1394, 0.9008, 0.1305, 1.0, 0.1505, 0.9095, 0.1537, 0.8659, 0.1394, 0.9095, 0.1537, 0.7998, 0.1526, 0.7945, 0.1305, 0.3843, 0.1143, 0.4269, 0.1139, 0.4044, 0.1619, 0.3623, 0.1547, 0.3843, 0.1143, 0.3623, 0.1547, 0.3248, 0.1588, 0.344, 0.1181, 0.3843, 0.1143, 0.344, 0.1181, 0.3643, 0.07425, 0.4063, 0.08013, 0.3843, 0.1143, 0.4063, 0.08013, 0.4587, 0.07379, 0.4269, 0.1139, 0.7094, 0.08551, 0.7122, 0.1043, 0.6238, 0.104, 0.6566, 0.07701, 0.7094, 0.08551, 0.6566, 0.07701, 0.677, 0.05984, 0.7182, 0.06967, 0.7094, 0.08551, 0.7182, 0.06967, 0.7849, 0.07235, 0.7749, 0.08774, 0.7094, 0.08551, 0.7749, 0.08774, 0.805, 0.1065, 0.7122, 0.1043, 0.1754, 0.08266, 0.2288, 0.05375, 0.2853, 0.06449, 0.1894, 0.1023, 0.1754, 0.08266, 0.1894, 0.1023, 0.09279, 0.1563, 0.1199, 0.09265, 0.1754, 0.08266, 0.1199, 0.09265, 0.1763, 0.04549, 0.2288, 0.05375, 0.08356, 0.09288, 0.129, 0.04526, 0.1763, 0.04549, 0.1199, 0.09265, 0.08356, 0.09288, 0.1199, 0.09265, 0.09279, 0.1563, 0.05087, 0.1471, 0.08356, 0.09288, 0.05087, 0.1471, 0.0263, 0.1505, 0.0567, 0.08823, 0.08356, 0.09288, 0.0567, 0.08823, 0.109, 0.03362, 0.129, 0.04526, 0.6385, 0.05977, 0.6566, 0.07701, 0.6238, 0.104, 0.6334, 0.05555, 0.7973, 0.2589, 0.8078, 0.2633, 0.8078, 0.2901, 0.7898, 0.2711, 0.6385, 0.05977, 0.6553, 0.04397, 0.677, 0.05984, 0.6566, 0.07701, 0.7965, 0.2207, 0.7979, 0.2277, 0.7999, 0.2589, 0.7898, 0.2255, 0.8093, 0.1762, 0.8169, 0.1723, 0.8169, 0.2014, 0.7898, 0.1961, 0.7965, 0.2207, 0.7966, 0.2014, 0.7999, 0.2052, 0.7979, 0.2277, 0.7456, 0.2749, 0.7436, 0.2549, 0.7696, 0.2624, 0.7484, 0.2854, 0.7456, 0.2749, 0.7484, 0.2854, 0.7311, 0.3027, 0.7317, 0.2811, 0.7456, 0.2749, 0.7317, 0.2811, 0.723, 0.2497, 0.7436, 0.2549, 0.7272, 0.2295, 0.7337, 0.217, 0.7696, 0.2624, 0.7436, 0.2549, 0.7272, 0.2295, 0.7436, 0.2549, 0.723, 0.2497, 0.7041, 0.2129, 0.7272, 0.2295, 0.7041, 0.2129, 0.7023, 0.183, 0.7337, 0.217, 0.4441, 0.1892, 0.4481, 0.1541, 0.4815, 0.1646, 0.4643, 0.2065, 0.4441, 0.1892, 0.4643, 0.2065, 0.4518, 0.2551, 0.4225, 0.205, 0.4441, 0.1892, 0.4225, 0.205, 0.4044, 0.1619, 0.4481, 0.1541, 0.3114, 0.1284, 0.2938, 0.1588, 0.2605, 0.1501, 0.3097, 0.1117, 0.3114, 0.1284, 0.3097, 0.1117, 0.3643, 0.07425, 0.344, 0.1181, 0.3114, 0.1284, 0.344, 0.1181, 0.3248, 0.1588, 0.2938, 0.1588, 0.5276, 0.1178, 0.5505, 0.1209, 0.5408, 0.1611, 0.5117, 0.1568, 0.5276, 0.1178, 0.5117, 0.1568, 0.4815, 0.1646, 0.5009, 0.1153, 0.5276, 0.1178, 0.5009, 0.1153, 0.5358, 0.07572, 0.5519, 0.08554, 0.5276, 0.1178, 0.5519, 0.08554, 0.5728, 0.08968, 0.5505, 0.1209, 0.1901, 0.5073, 0.2194, 0.4689, 0.3074, 0.4855, 0.2548, 0.5173, 0.1901, 0.5073, 0.2548, 0.5173, 0.2243, 0.5517, 0.1647, 0.539, 0.1901, 0.5073, 0.1647, 0.539, 0.09674, 0.5411, 0.1222, 0.5025, 0.1901, 0.5073, 0.1222, 0.5025, 0.1349, 0.4647, 0.2194, 0.4689, 0.08359, 0.2917, 0.09783, 0.3072, 0.07839, 0.3573, 0.06845, 0.3097, 0.08359, 0.2917, 0.06845, 0.3097, 0.05267, 0.2598, 0.08291, 0.258, 0.08359, 0.2917, 0.08291, 0.258, 0.1282, 0.2662, 0.09783, 0.3072, 0.295, 0.1913, 0.3178, 0.2, 0.3125, 0.253, 0.2693, 0.1986, 0.295, 0.1913, 0.2693, 0.1986, 0.2605, 0.1501, 0.2938, 0.1588, 0.295, 0.1913, 0.2938, 0.1588, 0.3248, 0.1588, 0.3178, 0.2, 0.04378, 0.1892, 0.06143, 0.2067, 0.05267, 0.2598, 0.03179, 0.2073, 0.04378, 0.1892, 0.03179, 0.2073, 0.0263, 0.1505, 0.05087, 0.1471, 0.04378, 0.1892, 0.05087, 0.1471, 0.09279, 0.1563, 0.06143, 0.2067, 0.07896, 0.2233, 0.06143, 0.2067, 0.09279, 0.1563, 0.1066, 0.2136, 0.07896, 0.2233, 0.1066, 0.2136, 0.1282, 0.2662, 0.08291, 0.258, 0.07896, 0.2233, 0.08291, 0.258, 0.05267, 0.2598, 0.06143, 0.2067, 0.5445, 0.2229, 0.5288, 0.2075, 0.5408, 0.1611, 0.5525, 0.2059, 0.5445, 0.2229, 0.5525, 0.2059, 0.5711, 0.2543, 0.5488, 0.2556, 0.5445, 0.2229, 0.5488, 0.2556, 0.5238, 0.2502, 0.5288, 0.2075, 0.1015, 0.3872, 0.1108, 0.4032, 0.07598, 0.4452, 0.08179, 0.4031, 0.1015, 0.3872, 0.08179, 0.4031, 0.07839, 0.3573, 0.1091, 0.3559, 0.1015, 0.3872, 0.1091, 0.3559, 0.1446, 0.3644, 0.1108, 0.4032, 0.3695, 0.3281, 0.3895, 0.3065, 0.4464, 0.3499, 0.3929, 0.3648, 0.3695, 0.3281, 0.3929, 0.3648, 0.3204, 0.3726, 0.3172, 0.3144, 0.3695, 0.3281, 0.3172, 0.3144, 0.3125, 0.253, 0.3895, 0.3065, 0.2317, 0.4196, 0.2244, 0.3695, 0.3204, 0.3726, 0.3116, 0.4324, 0.2317, 0.4196, 0.3116, 0.4324, 0.3074, 0.4855, 0.2194, 0.4689, 0.2317, 0.4196, 0.2194, 0.4689, 0.1349, 0.4647, 0.1562, 0.4151, 0.2317, 0.4196, 0.1562, 0.4151, 0.1446, 0.3644, 0.2244, 0.3695, 0.4823, 0.5431, 0.501, 0.532, 0.4915, 0.5733, 0.4693, 0.5686, 0.4823, 0.5431, 0.4693, 0.5686, 0.4457, 0.564, 0.4776, 0.5271, 0.4823, 0.5431, 0.4776, 0.5271, 0.5145, 0.4832, 0.501, 0.532, 0.0825, 0.7817, 0.05842, 0.7926, 0.02841, 0.7536, 0.05515, 0.7488, 0.0825, 0.7817, 0.05515, 0.7488, 0.09332, 0.731, 0.1256, 0.7716, 0.0825, 0.7817, 0.1256, 0.7716, 0.1529, 0.8055, 0.107, 0.8078, 0.0825, 0.7817, 0.107, 0.8078, 0.08544, 0.8194, 0.05842, 0.7926, 0.4094, 0.4052, 0.3844, 0.4299, 0.3204, 0.3726, 0.3929, 0.3648, 0.4094, 0.4052, 0.3929, 0.3648, 0.4464, 0.3499, 0.4466, 0.4116, 0.4094, 0.4052, 0.4466, 0.4116, 0.4305, 0.4854, 0.3844, 0.4299, 0.4647, 0.5885, 0.4537, 0.5951, 0.4457, 0.564, 0.4693, 0.5686, 0.4647, 0.5885, 0.4693, 0.5686, 0.4915, 0.5733, 0.4744, 0.6002, 0.4647, 0.5885, 0.4744, 0.6002, 0.4719, 0.628, 0.4537, 0.5951, 0.4409, 0.6042, 0.4537, 0.5951, 0.4719, 0.628, 0.4415, 0.6273, 0.4409, 0.6042, 0.4415, 0.6273, 0.413, 0.6281, 0.4271, 0.595, 0.4409, 0.6042, 0.4271, 0.595, 0.4457, 0.564, 0.4537, 0.5951, 0.04827, 0.5575, 0.06427, 0.5773, 0.03837, 0.626, 0.03221, 0.5708, 0.04827, 0.5575, 0.03221, 0.5708, 0.03503, 0.5204, 0.06207, 0.5279, 0.04827, 0.5575, 0.06207, 0.5279, 0.09674, 0.5411, 0.06427, 0.5773, 0.3696, 0.54, 0.3667, 0.5264, 0.4305, 0.4854, 0.3969, 0.5344, 0.3696, 0.54, 0.3969, 0.5344, 0.3738, 0.5692, 0.3452, 0.5636, 0.3696, 0.54, 0.3452, 0.5636, 0.3112, 0.561, 0.3667, 0.5264, 0.4659, 0.5138, 0.4407, 0.5273, 0.4305, 0.4854, 0.4787, 0.4839, 0.4659, 0.5138, 0.4787, 0.4839, 0.5145, 0.4832, 0.4776, 0.5271, 0.4659, 0.5138, 0.4776, 0.5271, 0.4457, 0.564, 0.4407, 0.5273, 0.2337, 0.6599, 0.215, 0.6789, 0.1769, 0.6268, 0.2222, 0.6263, 0.2337, 0.6599, 0.2222, 0.6263, 0.2593, 0.6263, 0.2624, 0.6765, 0.2337, 0.6599, 0.2624, 0.6765, 0.2604, 0.7212, 0.215, 0.6789, 0.01414, 0.671, 0.02698, 0.6915, 0.02841, 0.7536, 0.007125, 0.6951, 0.01414, 0.671, 0.007125, 0.6951, 0.0, 0.6299, 0.01256, 0.6272, 0.01414, 0.671, 0.01256, 0.6272, 0.03837, 0.626, 0.02698, 0.6915, 0.3379, 0.5842, 0.321, 0.5931, 0.3112, 0.561, 0.3452, 0.5636, 0.3379, 0.5842, 0.3452, 0.5636, 0.3738, 0.5692, 0.3546, 0.5946, 0.3379, 0.5842, 0.3546, 0.5946, 0.3418, 0.6211, 0.321, 0.5931, 0.2989, 0.6029, 0.321, 0.5931, 0.3418, 0.6211, 0.3036, 0.6256, 0.2989, 0.6029, 0.3036, 0.6256, 0.2593, 0.6263, 0.2787, 0.5917, 0.2989, 0.6029, 0.2787, 0.5917, 0.3112, 0.561, 0.321, 0.5931, 0.3802, 0.6544, 0.3769, 0.6266, 0.413, 0.6281, 0.4005, 0.671, 0.3802, 0.6544, 0.4005, 0.671, 0.3803, 0.7072, 0.3582, 0.6616, 0.3802, 0.6544, 0.3582, 0.6616, 0.3418, 0.6211, 0.3769, 0.6266, 0.4217, 0.6886, 0.4005, 0.671, 0.413, 0.6281, 0.437, 0.674, 0.4217, 0.6886, 0.437, 0.674, 0.4635, 0.7193, 0.4271, 0.7169, 0.4217, 0.6886, 0.4271, 0.7169, 0.3803, 0.7072, 0.4005, 0.671, 0.2068, 0.7633, 0.2961, 0.7564, 0.3417, 0.788, 0.2424, 0.7894, 0.2068, 0.7633, 0.2424, 0.7894, 0.1529, 0.8055, 0.1256, 0.7716, 0.2068, 0.7633, 0.1256, 0.7716, 0.09332, 0.731, 0.18, 0.7339, 0.2068, 0.7633, 0.18, 0.7339, 0.2604, 0.7212, 0.2961, 0.7564, 0.5377, 0.7533, 0.5502, 0.7768, 0.5247, 0.7819, 0.5194, 0.7457, 0.5377, 0.7533, 0.5194, 0.7457, 0.5099, 0.7065, 0.5405, 0.7394, 0.5377, 0.7533, 0.5405, 0.7394, 0.5701, 0.7733, 0.5502, 0.7768, 0.3634, 0.7502, 0.3291, 0.7222, 0.3803, 0.7072, 0.4095, 0.7442, 0.3634, 0.7502, 0.4095, 0.7442, 0.4477, 0.7728, 0.3974, 0.7772, 0.3634, 0.7502, 0.3974, 0.7772, 0.3417, 0.788, 0.2961, 0.7564, 0.3634, 0.7502, 0.2961, 0.7564, 0.2604, 0.7212, 0.3291, 0.7222, 0.2048, 0.9017, 0.2271, 0.9238, 0.1419, 0.9716, 0.154, 0.9116, 0.2048, 0.9017, 0.154, 0.9116, 0.1663, 0.8664, 0.227, 0.8657, 0.2048, 0.9017, 0.227, 0.8657, 0.3108, 0.867, 0.2271, 0.9238, 0.3842, 0.8356, 0.3345, 0.8228, 0.3417, 0.788, 0.4075, 0.8216, 0.3842, 0.8356, 0.4075, 0.8216, 0.4606, 0.8655, 0.3888, 0.8675, 0.3842, 0.8356, 0.3888, 0.8675, 0.3108, 0.867, 0.3345, 0.8228, 0.211, 0.8403, 0.2392, 0.8291, 0.3108, 0.867, 0.227, 0.8657, 0.211, 0.8403, 0.227, 0.8657, 0.1663, 0.8664, 0.1617, 0.8349, 0.211, 0.8403, 0.1617, 0.8349, 0.1529, 0.8055, 0.2392, 0.8291, 0.2736, 0.814, 0.2392, 0.8291, 0.1529, 0.8055, 0.2424, 0.7894, 0.2736, 0.814, 0.2424, 0.7894, 0.3417, 0.788, 0.3345, 0.8228, 0.2736, 0.814, 0.3345, 0.8228, 0.3108, 0.867, 0.2392, 0.8291, 0.6647, 0.2215, 0.6467, 0.2402, 0.5986, 0.2227, 0.6537, 0.2042, 0.6647, 0.2215, 0.6537, 0.2042, 0.6971, 0.1876, 0.7023, 0.221, 0.6647, 0.2215, 0.7023, 0.221, 0.6928, 0.2625, 0.6467, 0.2402, 0.6674, 0.2917, 0.6751, 0.3022, 0.6599, 0.3344, 0.6524, 0.3007, 0.2423, 0.9892, 0.2274, 0.979, 0.3079, 0.9779, 0.2979, 0.9929, 0.6674, 0.2917, 0.6625, 0.27, 0.6928, 0.2625, 0.6751, 0.3022, 0.6809, 0.3138, 0.6809, 0.3326, 0.6599, 0.3344, 0.6751, 0.3022, 0.6809, 0.3138, 0.6751, 0.3022, 0.6928, 0.2625, 0.69, 0.3009, 0.6809, 0.3138, 0.69, 0.3009, 0.6934, 0.3289, 0.6809, 0.3326, 0.6476, 0.1767, 0.6598, 0.1832, 0.6176, 0.1861, 0.6131, 0.1772, 0.6476, 0.1767, 0.6131, 0.1772, 0.5997, 0.1723, 0.6557, 0.1734, 0.6476, 0.1767, 0.6557, 0.1734, 0.6971, 0.1876, 0.6598, 0.1832, 0.3666, 0.9074, 0.3834, 0.9316, 0.3079, 0.9779, 0.3108, 0.928, 0.3666, 0.9074, 0.3108, 0.928, 0.3108, 0.867, 0.3888, 0.8675, 0.3666, 0.9074, 0.3888, 0.8675, 0.4606, 0.8655, 0.3834, 0.9316, 0.02841, 0.7536, 0.05842, 0.7926, 0.05842, 0.7926, 0.02841, 0.7536, 0.1691, 0.0, 0.109, 0.03362, 0.109, 0.03362, 0.1691, 0.0, 0.07598, 0.4452, 0.0583, 0.4814, 0.0583, 0.4814, 0.07598, 0.4452, 0.01245, 0.5708, 0.0, 0.6299, 0.0, 0.6299, 0.01245, 0.5708, 0.05842, 0.7926, 0.08544, 0.8194, 0.08544, 0.8194, 0.05842, 0.7926, 0.0583, 0.4814, 0.03503, 0.5204, 0.03503, 0.5204, 0.0583, 0.4814, 0.03179, 0.2073, 0.05267, 0.2598, 0.05267, 0.2598, 0.03179, 0.2073, 0.6066, 0.1706, 0.6905, 0.1722, 0.6905, 0.1722, 0.6066, 0.1706, 0.07839, 0.3573, 0.08179, 0.4031, 0.08179, 0.4031, 0.07839, 0.3573, 0.0263, 0.1505, 0.03179, 0.2073, 0.03179, 0.2073, 0.0263, 0.1505, 0.6905, 0.1722, 0.808, 0.1723, 0.808, 0.1723, 0.6905, 0.1722, 0.109, 0.03362, 0.0567, 0.08823, 0.0567, 0.08823, 0.109, 0.03362, 0.08179, 0.4031, 0.07598, 0.4452, 0.07598, 0.4452, 0.08179, 0.4031, 0.8174, 0.2446, 0.8178, 0.2603, 0.8178, 0.2603, 0.8174, 0.2446, 0.7898, 0.1961, 0.8169, 0.2014, 0.8169, 0.2014, 0.7898, 0.1961, 0.0567, 0.08823, 0.0263, 0.1505, 0.0263, 0.1505, 0.0567, 0.08823, 0.1026, 0.8695, 0.1072, 0.9163, 0.1072, 0.9163, 0.1026, 0.8695, 0.05267, 0.2598, 0.06845, 0.3097, 0.06845, 0.3097, 0.05267, 0.2598, 0.08544, 0.8194, 0.09775, 0.8411, 0.09775, 0.8411, 0.08544, 0.8194, 0.007125, 0.6951, 0.02841, 0.7536, 0.02841, 0.7536, 0.007125, 0.6951, 0.8201, 0.2014, 0.8174, 0.2446, 0.8174, 0.2446, 0.8201, 0.2014, 0.06845, 0.3097, 0.07839, 0.3573, 0.07839, 0.3573, 0.06845, 0.3097, 0.09775, 0.8411, 0.1026, 0.8695, 0.1026, 0.8695, 0.09775, 0.8411, 0.808, 0.1723, 0.9368, 0.1723, 0.9368, 0.1723, 0.808, 0.1723, 0.03503, 0.5204, 0.01245, 0.5708, 0.01245, 0.5708, 0.03503, 0.5204, 0.0, 0.6299, 0.007125, 0.6951, 0.007125, 0.6951, 0.0, 0.6299])
me_cube.use_remesh_preserve_volume = False
me_cube.use_remesh_preserve_attributes = False
me_cube.use_mirror_vertex_groups = False
me_cube.update()

# ---- objects
ob_cube = bpy.data.objects.new('Cube', me_cube)

# ---- transforms, parenting, visibility, modifiers, constraints
ob_cube.location = (0.0, 0.0, 0.0)
ob_cube.rotation_euler = (-1.49e-08, -4.441e-16, 1.571)
ob_cube.lineart.crease_threshold = 0.0

# ---- collection membership
col_collection_1.objects.link(ob_cube)

# ---- scene / render settings (as saved in the file)
scene.frame_start = 1; scene.frame_end = 250; scene.frame_set(1)
scene.render.engine = 'BLENDER_EEVEE_NEXT'
scene.render.resolution_percentage = 50
scene.render.dither_intensity = 0.0
scene.cycles.use_denoising = False
scene.cycles.samples = 128
scene.cycles.sampling_pattern = 'TABULATED_SOBOL'
scene.cycles.light_sampling_threshold = 0.0
scene.cycles.use_adaptive_sampling = False
scene.cycles.use_light_tree = False
scene.cycles.blur_glossy = 0.0
scene.cycles.sample_clamp_indirect = 0.0
scene.view_settings.view_transform = 'Standard'
bpy.context.view_layer.update()

# ---- added for rendering (the .blend has no active camera and no usable light): camera, sun
cam_auto = bpy.data.cameras.new('AutoCamera')
cam_auto.lens = 50.0
cam_auto.sensor_width = 36.0
cam_auto.clip_end = 3266.56
ob_auto_camera = bpy.data.objects.new('AutoCamera', cam_auto)
scene.collection.objects.link(ob_auto_camera)
ob_auto_camera.location = (230.449, -264.983, 162.671)
ob_auto_camera.rotation_euler = (1.09748, -7.21219e-08, 0.694738)
scene.camera = ob_auto_camera
light_auto_sun = bpy.data.lights.new('AutoSun', 'SUN')
light_auto_sun.energy = 3.0
light_auto_sun.angle = 0.0523599
ob_auto_sun = bpy.data.objects.new('AutoSun', light_auto_sun)
scene.collection.objects.link(ob_auto_sun)
ob_auto_sun.rotation_euler = (0.872665, 0.174533, 0.523599)
bpy.context.view_layer.update()
